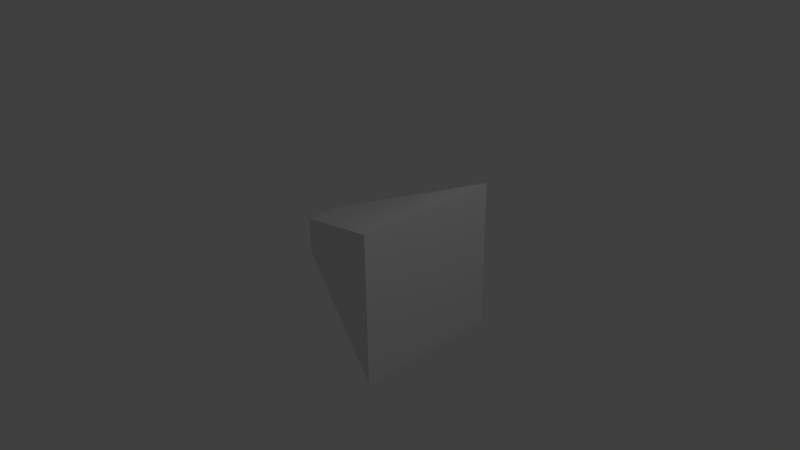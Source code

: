 # Source: camera.blend  (saved by Blender 2.74.0; exported with 4.5.12 LTS)
import bpy
from mathutils import Matrix  # noqa: F401  (used for matrix-valued properties, if any)

bpy.ops.wm.read_factory_settings(use_empty=True)
scene = bpy.context.scene
scene.name = 'Scene'

# ---- collections
col_collection_1 = bpy.data.collections.new('Collection 1'); scene.collection.children.link(col_collection_1)

# ---- materials (node trees are filled in below, after node groups)
mat_material = bpy.data.materials.new('Material')
mat_material.alpha_threshold = 0.0
mat_material.use_transparent_shadow = False
mat_material.roughness = 0.5
mat_material.line_color = (0.0, 0.0, 0.0, 1.0)

# ---- material node trees

# ---- world
world_world = bpy.data.worlds.new('World'); scene.world = world_world
world_world.color = (0.05088, 0.05088, 0.05088)
world_world.use_sun_shadow = False
world_world.sun_shadow_jitter_overblur = 0.0
world_world.cycles.sampling_method = 'MANUAL'
world_world.cycles.sample_map_resolution = 256

# ---- cameras
cam_camera = bpy.data.cameras.new('Camera')
cam_camera.clip_end = 100.0
cam_camera.lens = 35.0
cam_camera.sensor_width = 32.0
cam_camera.sensor_height = 18.0
cam_camera.ortho_scale = 7.314
cam_camera.dof.focus_distance = 0.0
cam_camera.dof.aperture_fstop = 128.0

# ---- lights
light_lamp = bpy.data.lights.new('Lamp', 'POINT')
light_lamp.transmission_factor = 0.0
light_lamp.cutoff_distance = 30.0
light_lamp.energy = 100.0
light_lamp.shadow_buffer_clip_start = 1.001
light_lamp.shadow_soft_size = 0.1
light_lamp.shadow_maximum_resolution = 0.006
light_lamp.use_absolute_resolution = True
light_lamp.cycles.use_multiple_importance_sampling = False

# ---- meshes
me_cube = bpy.data.meshes.new('Cube')
me_cube.from_pydata([(1.0, 1.0, -1.0), (1.0, -1.0, -1.0), (-1.0, -0.2481, -0.2481), (-1.0, 0.2481, -0.2481), (1.0, 1.0, 1.0), (1.0, -1.0, 1.0), (-1.0, -0.2481, 0.2481), (-1.0, 0.2481, 0.2481)], [], [(0, 1, 2, 3), (4, 7, 6, 5), (0, 4, 5, 1), (1, 5, 6, 2), (2, 6, 7, 3), (4, 0, 3, 7)])
me_cube.materials.append(mat_material)
me_cube.use_remesh_preserve_volume = False
me_cube.use_remesh_preserve_attributes = False
me_cube.use_mirror_vertex_groups = False
me_cube.update()

# ---- objects
ob_cube = bpy.data.objects.new('Cube', me_cube)
ob_lamp = bpy.data.objects.new('Lamp', light_lamp)
ob_camera = bpy.data.objects.new('Camera', cam_camera)

# ---- transforms, parenting, visibility, modifiers, constraints
ob_cube.location = (0.0, 0.0, 0.0)
ob_cube.lock_rotations_4d = False
ob_cube.empty_display_type = 'ARROWS'
ob_cube.lineart.crease_threshold = 0.0
ob_lamp.location = (4.076, 1.005, 5.904)
ob_lamp.rotation_euler = (0.6503, 0.05522, 1.866)
ob_lamp.lock_rotations_4d = False
ob_lamp.empty_display_type = 'ARROWS'
ob_lamp.color = (0.0, 0.0, 0.0, 0.0)
ob_lamp.lineart.crease_threshold = 0.0
ob_camera.location = (7.481, -6.508, 5.344)
ob_camera.rotation_euler = (1.109, 0.01082, 0.8149)
ob_camera.lock_rotations_4d = False
ob_camera.empty_display_type = 'ARROWS'
ob_camera.color = (0.0, 0.0, 0.0, 0.0)
ob_camera.display_type = 'WIRE'
ob_camera.lineart.crease_threshold = 0.0

# ---- collection membership
col_collection_1.objects.link(ob_cube)
col_collection_1.objects.link(ob_lamp)
col_collection_1.objects.link(ob_camera)

# ---- scene / render settings (as saved in the file)
scene.camera = ob_camera
scene.frame_start = 1; scene.frame_end = 250; scene.frame_set(1)
scene.render.engine = 'BLENDER_EEVEE_NEXT'
scene.render.resolution_percentage = 50
scene.render.dither_intensity = 0.0
scene.cycles.use_denoising = False
scene.cycles.samples = 10
scene.cycles.sampling_pattern = 'TABULATED_SOBOL'
scene.cycles.light_sampling_threshold = 0.0
scene.cycles.use_adaptive_sampling = False
scene.cycles.use_light_tree = False
scene.cycles.blur_glossy = 0.0
scene.cycles.pixel_filter_type = 'GAUSSIAN'
scene.cycles.sample_clamp_indirect = 0.0
scene.view_settings.view_transform = 'Standard'
bpy.context.view_layer.update()
